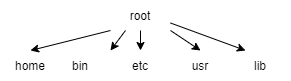

The diagram above was exported from draw.io. Its source (the exported page's mxGraphModel, read from the mxfile embedded in the PNG):
<mxGraphModel dx="782" dy="468" grid="1" gridSize="10" guides="1" tooltips="1" connect="1" arrows="1" fold="1" page="1" pageScale="1" pageWidth="827" pageHeight="1169" math="0" shadow="0">
  <root>
    <mxCell id="0" />
    <mxCell id="1" parent="0" />
    <mxCell id="-RDBe50Y8_fNxliuxdQj-9" value="root" style="text;html=1;strokeColor=none;fillColor=none;align=center;verticalAlign=middle;whiteSpace=wrap;rounded=0;fontColor=default;" vertex="1" parent="1">
      <mxGeometry x="370" y="110" width="60" height="30" as="geometry" />
    </mxCell>
    <mxCell id="-RDBe50Y8_fNxliuxdQj-10" value="bin" style="text;html=1;strokeColor=none;fillColor=none;align=center;verticalAlign=middle;whiteSpace=wrap;rounded=0;fontColor=default;" vertex="1" parent="1">
      <mxGeometry x="310" y="160" width="60" height="30" as="geometry" />
    </mxCell>
    <mxCell id="-RDBe50Y8_fNxliuxdQj-11" value="etc" style="text;html=1;strokeColor=none;fillColor=none;align=center;verticalAlign=middle;whiteSpace=wrap;rounded=0;fontColor=default;" vertex="1" parent="1">
      <mxGeometry x="370" y="160" width="60" height="30" as="geometry" />
    </mxCell>
    <mxCell id="-RDBe50Y8_fNxliuxdQj-13" value="lib" style="text;html=1;strokeColor=none;fillColor=none;align=center;verticalAlign=middle;whiteSpace=wrap;rounded=0;fontColor=default;" vertex="1" parent="1">
      <mxGeometry x="490" y="160" width="60" height="30" as="geometry" />
    </mxCell>
    <mxCell id="-RDBe50Y8_fNxliuxdQj-14" value="usr" style="text;html=1;strokeColor=none;fillColor=none;align=center;verticalAlign=middle;whiteSpace=wrap;rounded=0;fontColor=default;" vertex="1" parent="1">
      <mxGeometry x="430" y="160" width="60" height="30" as="geometry" />
    </mxCell>
    <mxCell id="-RDBe50Y8_fNxliuxdQj-15" value="home" style="text;html=1;strokeColor=none;fillColor=none;align=center;verticalAlign=middle;whiteSpace=wrap;rounded=0;fontColor=default;" vertex="1" parent="1">
      <mxGeometry x="260" y="160" width="60" height="30" as="geometry" />
    </mxCell>
    <mxCell id="-RDBe50Y8_fNxliuxdQj-18" value="" style="endArrow=classic;html=1;rounded=0;labelBackgroundColor=default;fontColor=default;strokeColor=default;exitX=0;exitY=1;exitDx=0;exitDy=0;entryX=0.5;entryY=0;entryDx=0;entryDy=0;" edge="1" parent="1" source="-RDBe50Y8_fNxliuxdQj-9" target="-RDBe50Y8_fNxliuxdQj-15">
      <mxGeometry width="50" height="50" relative="1" as="geometry">
        <mxPoint x="390" y="330" as="sourcePoint" />
        <mxPoint x="440" y="280" as="targetPoint" />
      </mxGeometry>
    </mxCell>
    <mxCell id="-RDBe50Y8_fNxliuxdQj-19" value="" style="endArrow=classic;html=1;rounded=0;labelBackgroundColor=default;fontColor=default;strokeColor=default;exitX=0.25;exitY=1;exitDx=0;exitDy=0;entryX=1;entryY=0;entryDx=0;entryDy=0;" edge="1" parent="1" source="-RDBe50Y8_fNxliuxdQj-9" target="-RDBe50Y8_fNxliuxdQj-10">
      <mxGeometry width="50" height="50" relative="1" as="geometry">
        <mxPoint x="390" y="330" as="sourcePoint" />
        <mxPoint x="440" y="280" as="targetPoint" />
      </mxGeometry>
    </mxCell>
    <mxCell id="-RDBe50Y8_fNxliuxdQj-20" value="" style="endArrow=classic;html=1;rounded=0;labelBackgroundColor=default;fontColor=default;strokeColor=default;exitX=0.5;exitY=1;exitDx=0;exitDy=0;entryX=0.5;entryY=0;entryDx=0;entryDy=0;" edge="1" parent="1" source="-RDBe50Y8_fNxliuxdQj-9" target="-RDBe50Y8_fNxliuxdQj-11">
      <mxGeometry width="50" height="50" relative="1" as="geometry">
        <mxPoint x="390" y="330" as="sourcePoint" />
        <mxPoint x="440" y="280" as="targetPoint" />
      </mxGeometry>
    </mxCell>
    <mxCell id="-RDBe50Y8_fNxliuxdQj-21" value="" style="endArrow=classic;html=1;rounded=0;labelBackgroundColor=default;fontColor=default;strokeColor=default;exitX=1;exitY=1;exitDx=0;exitDy=0;entryX=0.5;entryY=0;entryDx=0;entryDy=0;" edge="1" parent="1" source="-RDBe50Y8_fNxliuxdQj-9" target="-RDBe50Y8_fNxliuxdQj-14">
      <mxGeometry width="50" height="50" relative="1" as="geometry">
        <mxPoint x="390" y="330" as="sourcePoint" />
        <mxPoint x="440" y="280" as="targetPoint" />
      </mxGeometry>
    </mxCell>
    <mxCell id="-RDBe50Y8_fNxliuxdQj-24" value="" style="endArrow=classic;html=1;rounded=0;labelBackgroundColor=default;fontColor=default;strokeColor=default;exitX=1;exitY=0.75;exitDx=0;exitDy=0;entryX=0.25;entryY=0;entryDx=0;entryDy=0;" edge="1" parent="1" source="-RDBe50Y8_fNxliuxdQj-9" target="-RDBe50Y8_fNxliuxdQj-13">
      <mxGeometry width="50" height="50" relative="1" as="geometry">
        <mxPoint x="390" y="330" as="sourcePoint" />
        <mxPoint x="440" y="280" as="targetPoint" />
      </mxGeometry>
    </mxCell>
  </root>
</mxGraphModel>